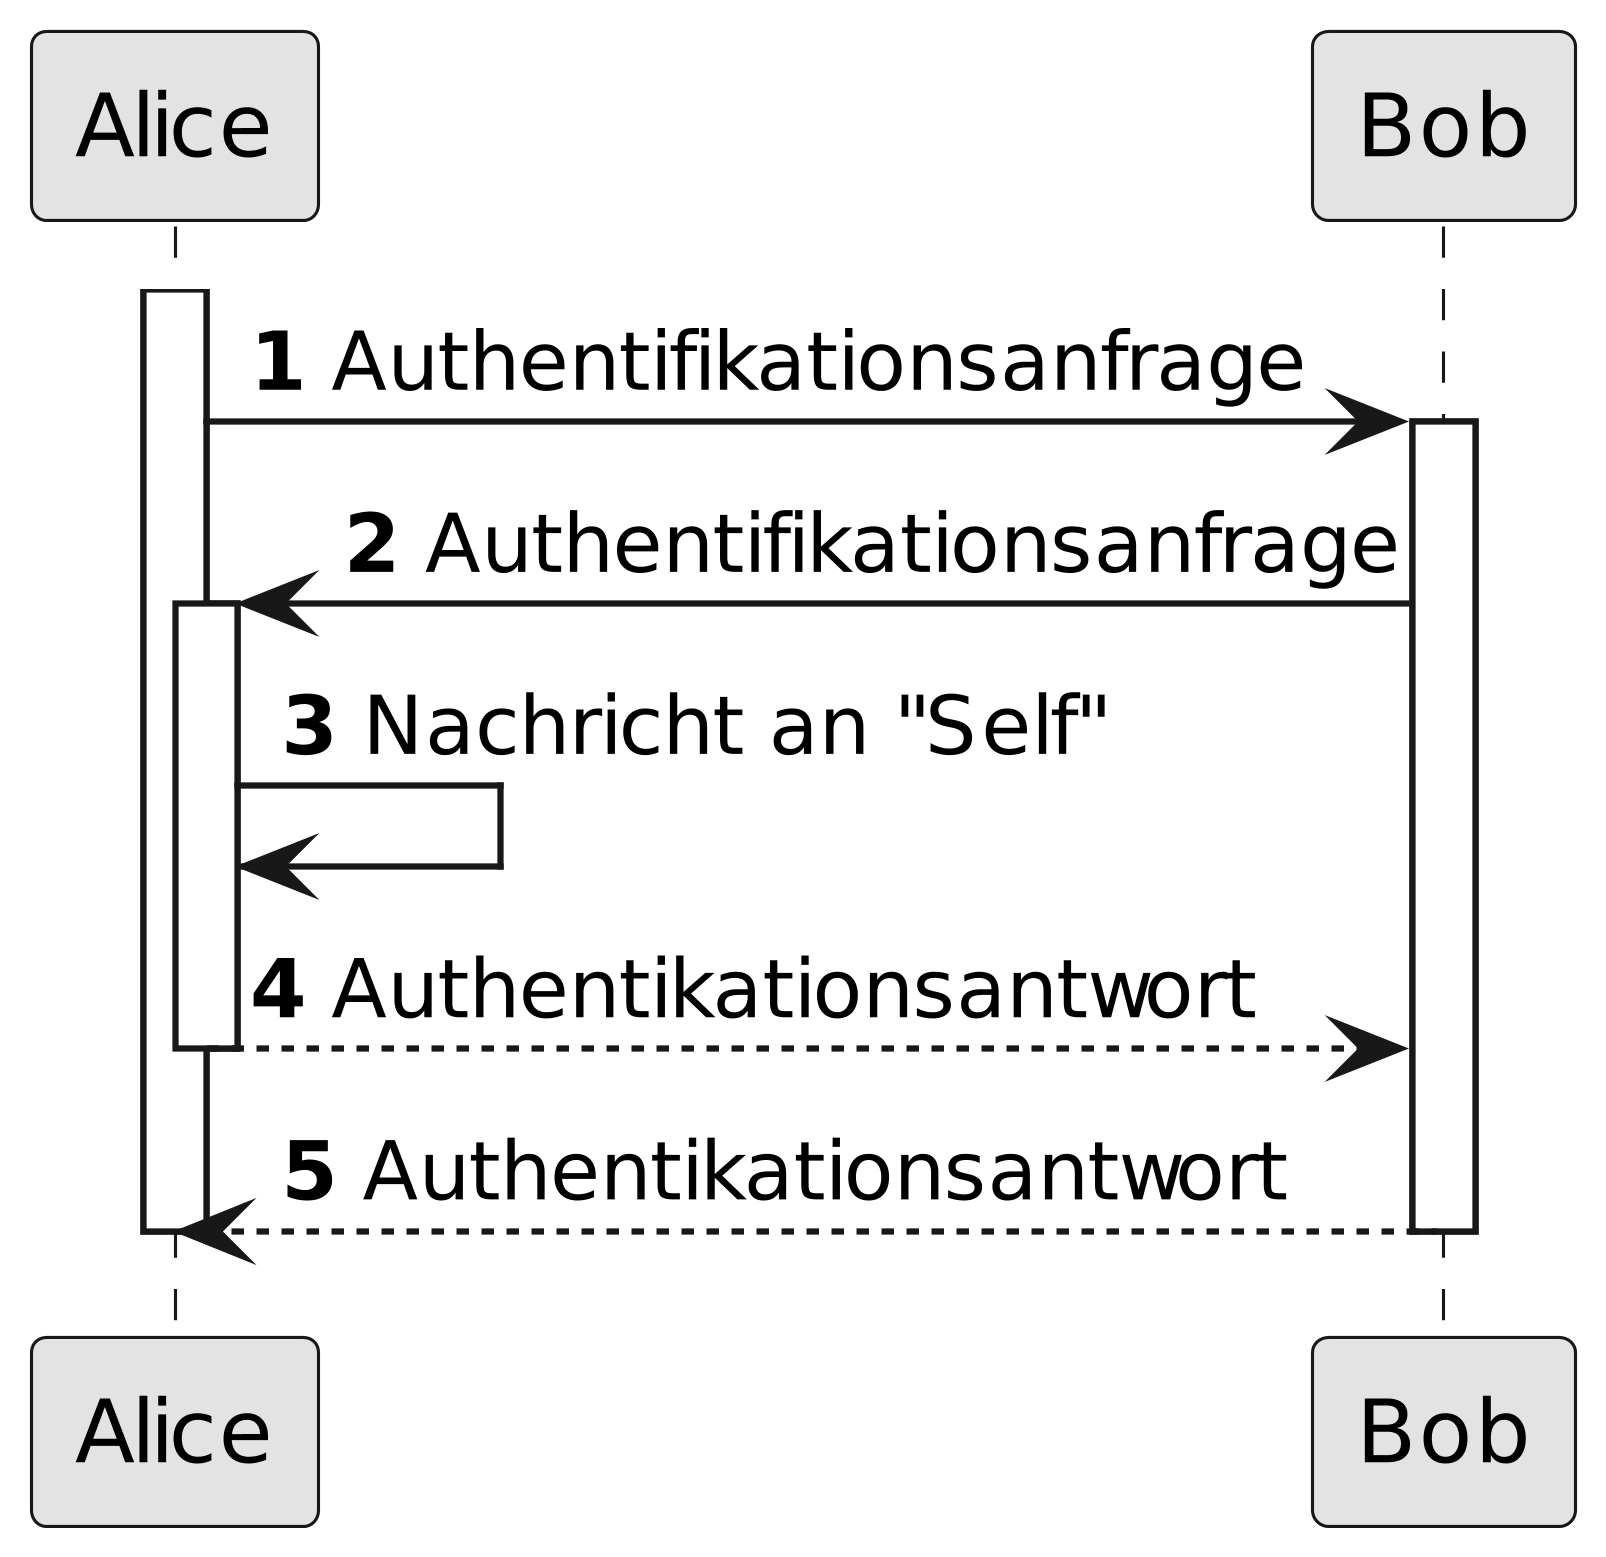

The diagram above was rendered by PlantUML. Its source (embedded in the PNG):
@startuml
skinparamlocked dpi 600
skinparamlocked monochrome true
skinparamlocked classFontName "DejaVu Sans"
skinparamlocked classAttributeFontName "DejaVu Sans"
autonumber
activate Alice
Alice -> Bob: Authentifikationsanfrage
activate Bob
Bob -> Alice: Authentifikationsanfrage
activate Alice
Alice -> Alice: Nachricht an "Self"
Alice --> Bob: Authentikationsantwort
deactivate Alice
Bob --> Alice: Authentikationsantwort
deactivate Bob
deactivate Alice
@enduml